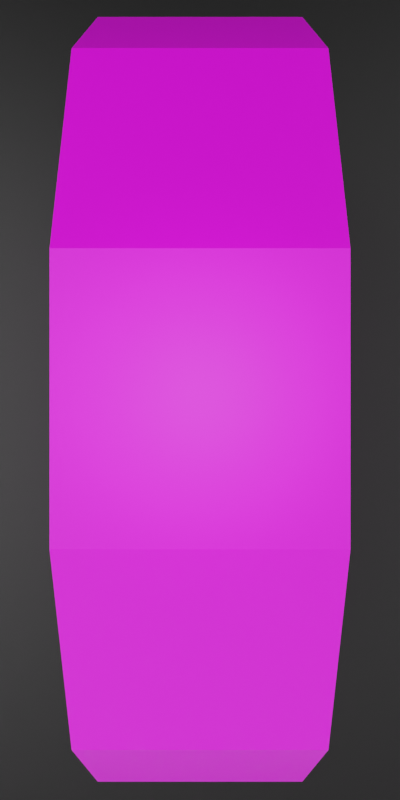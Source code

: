 # Source: Wheel.blend  (saved by Blender 3.0.42; exported with 4.5.12 LTS)
import bpy
from mathutils import Matrix  # noqa: F401  (used for matrix-valued properties, if any)

bpy.ops.wm.read_factory_settings(use_empty=True)
scene = bpy.context.scene
scene.name = 'Scene'

# ---- collections
col_meta = bpy.data.collections.new('Meta'); scene.collection.children.link(col_meta)

# ---- images (referenced by path relative to the original .blend; pixels are not part of the script)
import os
ASSET_DIR = os.environ.get("B2B_ASSET_DIR", "")  # directory of the original .blend (textures are referenced by path, not embedded)
HERE = os.path.dirname(os.path.abspath(__file__))  # packed textures are extracted next to this script under _unpacked/

def load_image(name, relpath, width, height, colorspace="sRGB"):
    """Load a texture the original file referenced (path relative to the .blend, or extracted next to this script)."""
    p = next((c for c in (os.path.join(HERE, relpath), os.path.join(ASSET_DIR, relpath)) if relpath and os.path.exists(c)), "")
    if p:
        img = bpy.data.images.load(p, check_existing=True)
        img.name = name
    else:  # same state as the original file: an image datablock whose file is absent (Cycles renders it pink)
        img = bpy.data.images.new(name, width, height)
        img.source = "FILE"
        img.filepath = "//" + (relpath or name)
    img.colorspace_settings.name = colorspace
    return img
img_images_png = load_image('Images.png', 'Images/Images.png', 1024, 1024, 'sRGB')

# ---- materials (node trees are filled in below, after node groups)
mat_wheel_7 = bpy.data.materials.new('Wheel_7')
mat_wheel_7.use_transparent_shadow = False
mat_material = bpy.data.materials.new('Material')
mat_material.use_transparent_shadow = False

# ---- material node trees
mat_wheel_7.use_nodes = True; mat_wheel_7.node_tree.nodes.clear()
_N = mat_wheel_7.node_tree.nodes; _L = mat_wheel_7.node_tree.links
n0 = _N.new('ShaderNodeBsdfPrincipled'); n0.name = 'Principled BSDF'; n0.location = (10, 300)
n0.distribution = 'GGX'
n0.subsurface_method = 'BURLEY'
n0.inputs[3].default_value = 1.45
n0.inputs[27].default_value = (0.0, 0.0, 0.0, 1.0)
n0.inputs[28].default_value = 1.0
n1 = _N.new('ShaderNodeOutputMaterial'); n1.name = 'Material Output'; n1.location = (300, 300)
n2 = _N.new('ShaderNodeTexImage'); n2.name = 'Image Texture'; n2.location = (-451, 173)
n2.image = img_images_png
_L.new(n0.outputs[0], n1.inputs[0])
_L.new(n2.outputs[0], n0.inputs[0])
n1.is_active_output = True
mat_material.use_nodes = True; mat_material.node_tree.nodes.clear()
_N = mat_material.node_tree.nodes; _L = mat_material.node_tree.links
n0 = _N.new('ShaderNodeBsdfPrincipled'); n0.name = 'Principled BSDF'; n0.location = (10, 300)
n0.distribution = 'GGX'
n0.subsurface_method = 'RANDOM_WALK_SKIN'
n0.inputs[0].default_value = (0.0, 0.0, 0.0, 1.0)
n0.inputs[3].default_value = 1.45
n0.inputs[27].default_value = (0.0, 0.0, 0.0, 1.0)
n0.inputs[28].default_value = 1.0
n1 = _N.new('ShaderNodeOutputMaterial'); n1.name = 'Material Output'; n1.location = (300, 300)
_L.new(n0.outputs[0], n1.inputs[0])
n1.is_active_output = True

# ---- world
world_world = bpy.data.worlds.new('World'); scene.world = world_world
world_world.use_nodes = True; world_world.node_tree.nodes.clear()
_N = world_world.node_tree.nodes; _L = world_world.node_tree.links
n0 = _N.new('ShaderNodeMath'); n0.name = 'Math.001'; n0.location = (280, 40)
n0.inputs[1].default_value = 1.0
n0.inputs[2].default_value = 0.0
n1 = _N.new('NodeReroute'); n1.name = 'Reroute'; n1.location = (440, 80)
n1.width = 16
n2 = _N.new('ShaderNodeMath'); n2.name = 'Math'; n2.location = (80, 40)
n2.operation = 'MULTIPLY'
n2.inputs[2].default_value = 0.0
n3 = _N.new('ShaderNodeTexEnvironment'); n3.name = 'Environment Texture'; n3.location = (-261, 111)
n4 = _N.new('ShaderNodeOutputWorld'); n4.name = 'World Output'; n4.location = (788, 149)
n5 = _N.new('ShaderNodeBackground'); n5.name = 'Background'; n5.location = (496, 139)
n5.inputs[0].default_value = (0.05088, 0.05088, 0.05088, 1.0)
_L.new(n5.outputs[0], n4.inputs[0])
_L.new(n2.outputs[0], n0.inputs[0])
_L.new(n3.outputs[0], n2.inputs[0])
_L.new(n3.outputs[0], n1.inputs[0])
_L.new(n0.outputs[0], n5.inputs[1])
n4.is_active_output = True
world_world.color = (0.05088, 0.05088, 0.05088)
world_world.use_sun_shadow = False
world_world.sun_shadow_jitter_overblur = 0.0

# ---- cameras
cam_camera = bpy.data.cameras.new('Camera')
cam_camera.clip_end = 100.0
cam_camera.lens = 35.0
cam_camera.sensor_width = 32.0
cam_camera.sensor_height = 18.0
cam_camera.ortho_scale = 7.314
cam_camera.dof.focus_distance = 0.0

# ---- lights
light_spot = bpy.data.lights.new('Spot', 'SPOT')
light_spot.transmission_factor = 0.0
light_spot.energy = 50.0
light_spot.shadow_soft_size = 0.25
light_spot.shadow_maximum_resolution = 0.006
light_spot.use_absolute_resolution = True
light_spot.spot_blend = 0.1
light_spot.spot_size = 0.8727
light_area_001 = bpy.data.lights.new('Area.001', 'POINT')
light_area_001.transmission_factor = 0.0
light_area_001.energy = 1e+04
light_area_001.shadow_soft_size = 10.0
light_area_001.shadow_maximum_resolution = 0.006
light_area_001.use_absolute_resolution = True
light_area = bpy.data.lights.new('Area', 'POINT')
light_area.transmission_factor = 0.0
light_area.energy = 1e+04
light_area.shadow_soft_size = 15.0
light_area.shadow_maximum_resolution = 0.006
light_area.use_absolute_resolution = True

# ---- meshes
me_cylinder_001 = bpy.data.meshes.new('Cylinder.001')
me_cylinder_001.from_pydata([(-0.7751, 2.898, 0.7765), (0.7751, 2.898, 0.7765), (-0.7751, 2.898, -0.7765), (0.7751, 2.898, -0.7765), (-0.7751, 2.121, -2.121), (0.7751, 2.121, -2.121), (-0.7751, 0.7765, -2.898), (0.7751, 0.7765, -2.898), (-0.7751, -0.7765, -2.898), (0.7751, -0.7765, -2.898), (-0.7751, -2.121, -2.121), (0.7751, -2.121, -2.121), (-0.7751, -2.898, -0.7765), (0.7751, -2.898, -0.7765), (-0.7751, -2.898, 0.7765), (0.7751, -2.898, 0.7765), (-0.7751, -2.121, 2.121), (0.7751, -2.121, 2.121), (-0.7751, -0.7765, 2.898), (0.7751, -0.7765, 2.898), (-0.7751, 0.7765, 2.898), (0.7751, 0.7765, 2.898), (-0.7751, 2.121, 2.121), (0.7751, 2.121, 2.121)], [], [(0, 2, 3, 1), (2, 3, 5, 4), (4, 6, 7, 5), (6, 7, 9, 8), (8, 10, 11, 9), (10, 11, 13, 12), (12, 13, 15, 14), (14, 15, 17, 16), (16, 17, 19, 18), (18, 19, 21, 20), (3, 1, 23, 21, 19, 17, 15, 13, 11, 9, 7, 5), (20, 22, 23, 21), (22, 23, 1, 0), (0, 2, 4, 6, 8, 10, 12, 14, 16, 18, 20, 22)])
_uv = me_cylinder_001.uv_layers.new(name='UVMap')
_uv.uv.foreach_set('vector', [0.00125, 0.7039, 0.00125, 1.002, 0.2237, 1.002, 0.2237, 0.7039, 0.2715, 0.7606, 0.4849, 0.7606, 0.4849, 0.9495, 0.2715, 0.9495, 0.00125, 0.7039, 0.00125, 1.002, 0.2237, 1.002, 0.2237, 0.7039, 0.2715, 0.7606, 0.4849, 0.7606, 0.4849, 0.9495, 0.2715, 0.9495, 0.00125, 0.7039, 0.00125, 1.002, 0.2237, 1.002, 0.2237, 0.7039, 0.2715, 0.7606, 0.4849, 0.7606, 0.4849, 0.9495, 0.2715, 0.9495, 0.00125, 0.7039, 0.2237, 0.7039, 0.2237, 1.002, 0.00125, 1.002, 0.2715, 0.7606, 0.4849, 0.7606, 0.4849, 0.9495, 0.2715, 0.9495, 0.00125, 0.7039, 0.2237, 0.7039, 0.2237, 1.002, 0.00125, 1.002, 0.2715, 0.7606, 0.4849, 0.7606, 0.4849, 0.9495, 0.2715, 0.9495, 0.37, 0.4578, 0.25, 0.49, 0.13, 0.4578, 0.04215, 0.37, 0.01, 0.25, 0.04215, 0.13, 0.13, 0.04215, 0.25, 0.01, 0.37, 0.04215, 0.4578, 0.13, 0.49, 0.25, 0.4578, 0.37, 0.00125, 0.7039, 0.00125, 1.002, 0.2237, 1.002, 0.2237, 0.7039, 0.2715, 0.7606, 0.4849, 0.7606, 0.4849, 0.9495, 0.2715, 0.9495, 0.75, 0.49, 0.87, 0.4578, 0.9578, 0.37, 0.99, 0.25, 0.9578, 0.13, 0.87, 0.04215, 0.75, 0.01, 0.63, 0.04215, 0.5422, 0.13, 0.51, 0.25, 0.5422, 0.37, 0.63, 0.4578])
me_cylinder_001.materials.append(mat_wheel_7)
me_cylinder_001.use_remesh_fix_poles = True
me_cylinder_001.use_remesh_preserve_attributes = False
me_cylinder_001.use_paint_bone_selection = False
me_cylinder_001.use_paint_mask = True
me_cylinder_001.update()
me_plane = bpy.data.meshes.new('Plane')
me_plane.from_pydata([(-1.0, -1.0, 0.0), (1.0, -1.0, 0.0), (-1.0, 1.0, 0.0), (1.0, 1.0, 0.0)], [], [(0, 1, 3, 2)])
_uv = me_plane.uv_layers.new(name='UVMap')
_uv.uv.foreach_set('vector', [0.0, 0.0, 1.0, 0.0, 1.0, 1.0, 0.0, 1.0])
me_plane.materials.append(mat_material)
me_plane.use_remesh_fix_poles = True
me_plane.use_remesh_preserve_attributes = False
me_plane.update()
me_plane_001 = bpy.data.meshes.new('Plane.001')
me_plane_001.from_pydata([(-1.0, -1.0, 0.0), (1.0, -1.0, 0.0), (-1.0, 1.0, 0.0), (1.0, 1.0, 0.0)], [], [(0, 1, 3, 2)])
_uv = me_plane_001.uv_layers.new(name='UVMap')
_uv.uv.foreach_set('vector', [0.0, 0.0, 1.0, 0.0, 1.0, 1.0, 0.0, 1.0])
me_plane_001.use_remesh_preserve_volume = False
me_plane_001.use_remesh_preserve_attributes = False
me_plane_001.use_mirror_vertex_groups = False
me_plane_001.update()
me_plane_002 = bpy.data.meshes.new('Plane.002')
me_plane_002.from_pydata([(-1.0, -1.0, 0.0), (1.0, -1.0, 0.0), (-1.0, 1.0, 0.0), (1.0, 1.0, 0.0)], [], [(0, 1, 3, 2)])
_uv = me_plane_002.uv_layers.new(name='UVMap')
_uv.uv.foreach_set('vector', [0.0, 0.0, 1.0, 0.0, 1.0, 1.0, 0.0, 1.0])
me_plane_002.use_remesh_preserve_volume = False
me_plane_002.use_remesh_preserve_attributes = False
me_plane_002.use_mirror_vertex_groups = False
me_plane_002.update()

# ---- objects
ob_cylinder = bpy.data.objects.new('Cylinder', me_cylinder_001)
ob_spot = bpy.data.objects.new('Spot', light_spot)
ob_plane = bpy.data.objects.new('Plane', me_plane)
ob_camera = bpy.data.objects.new('Camera', cam_camera)
ob_fill_light = bpy.data.objects.new('Fill Light', light_area_001)
ob_floor = bpy.data.objects.new('Floor', me_plane_001)
ob_key_light = bpy.data.objects.new('Key Light', light_area)
ob_wall = bpy.data.objects.new('Wall', me_plane_002)

# ---- transforms, parenting, visibility, modifiers, constraints
ob_cylinder.location = (0.0, -0.01493, 6.462)
ob_spot.location = (0.0, -4.793, 6.49)
ob_spot.rotation_euler = (1.571, -0.0, 0.0)
ob_plane.location = (1.937e-07, 3.199, 6.462)
ob_plane.rotation_euler = (1.571, -0.0, 0.0)
ob_plane.scale = (13.16, 13.16, 13.16)
ob_camera.location = (0.0, -7.424, 6.455)
ob_camera.rotation_euler = (1.571, -0.0, 0.0)
ob_camera.scale = (1.0, 1.0, 1.0)
ob_camera.lock_rotations_4d = False
ob_camera.empty_display_type = 'ARROWS'
ob_camera.color = (0.0, 0.0, 0.0, 0.0)
ob_camera.display_type = 'WIRE'
ob_camera.lineart.crease_threshold = 0.0
ob_fill_light.location = (-10.0, -10.0, 7.0)
ob_fill_light.rotation_euler = (1.745, 0.0, -0.7854)
ob_fill_light.lineart.crease_threshold = 0.0
ob_floor.location = (0.0, 0.0, -1.277)
ob_floor.scale = (25.0, 25.0, 25.0)
ob_floor.lineart.crease_threshold = 0.0
ob_key_light.location = (10.0, -10.0, 7.0)
ob_key_light.rotation_euler = (1.222, 0.0, 0.7854)
ob_key_light.lineart.crease_threshold = 0.0
ob_wall.location = (0.0, 25.0, 23.65)
ob_wall.rotation_euler = (1.571, 2.22e-16, 2.22e-16)
ob_wall.scale = (25.0, 25.0, 25.0)
ob_wall.lineart.crease_threshold = 0.0

# ---- collection membership
scene.collection.objects.link(ob_cylinder)
scene.collection.objects.link(ob_spot)
scene.collection.objects.link(ob_plane)
col_meta.objects.link(ob_camera)
col_meta.objects.link(ob_fill_light)
col_meta.objects.link(ob_floor)
col_meta.objects.link(ob_key_light)
col_meta.objects.link(ob_wall)

# ---- scene / render settings (as saved in the file)
scene.camera = ob_camera
scene.frame_start = 0; scene.frame_end = 30; scene.frame_set(0)
scene.render.engine = 'BLENDER_EEVEE_NEXT'
scene.render.image_settings.compression = 100
scene.render.resolution_x = 256
scene.render.resolution_y = 512
scene.render.fps = 30
scene.cycles.use_denoising = False
scene.cycles.sampling_pattern = 'TABULATED_SOBOL'
scene.cycles.use_light_tree = False
scene.view_settings.view_transform = 'Filmic'
bpy.context.view_layer.update()
